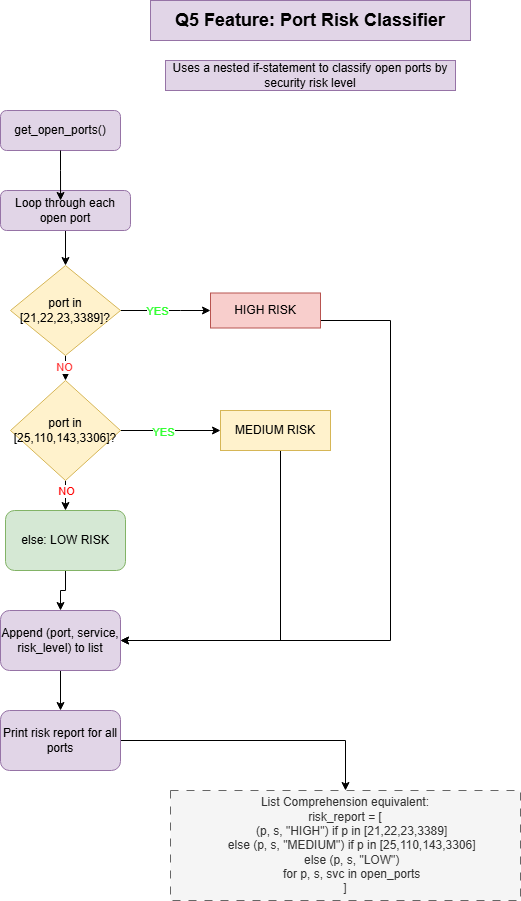

The diagram above was exported from draw.io. Its source (the exported page's mxGraphModel, read from the mxfile embedded in the PNG):
<mxGraphModel dx="946" dy="563" grid="1" gridSize="10" guides="1" tooltips="1" connect="1" arrows="1" fold="1" page="1" pageScale="1" pageWidth="850" pageHeight="1100" math="0" shadow="0">
  <root>
    <mxCell id="0" />
    <mxCell id="1" parent="0" />
    <mxCell id="iyqsFdlzgrXDpE0m4ULQ-1" parent="1" style="text;html=1;whiteSpace=wrap;strokeColor=#9673a6;fillColor=#e1d5e7;align=center;verticalAlign=middle;rounded=0;fontStyle=1" value="&lt;font style=&quot;font-size: 18px;&quot;&gt;Q5 Feature: Port Risk Classifier&lt;/font&gt;" vertex="1">
      <mxGeometry height="40" width="320" x="240" y="30" as="geometry" />
    </mxCell>
    <mxCell id="iyqsFdlzgrXDpE0m4ULQ-2" parent="1" style="text;html=1;whiteSpace=wrap;strokeColor=#9673a6;fillColor=#e1d5e7;align=center;verticalAlign=middle;rounded=0;" value="Uses a nested if-statement to classify open ports by security risk level" vertex="1">
      <mxGeometry height="30" width="290" x="255" y="90" as="geometry" />
    </mxCell>
    <mxCell id="iyqsFdlzgrXDpE0m4ULQ-3" parent="1" style="rounded=1;whiteSpace=wrap;html=1;fillColor=#e1d5e7;strokeColor=#9673a6;" value="get_open_ports()" vertex="1">
      <mxGeometry height="40" width="120" x="90" y="140" as="geometry" />
    </mxCell>
    <mxCell id="iyqsFdlzgrXDpE0m4ULQ-24" edge="1" parent="1" source="iyqsFdlzgrXDpE0m4ULQ-4" style="edgeStyle=orthogonalEdgeStyle;rounded=0;orthogonalLoop=1;jettySize=auto;html=1;entryX=0.5;entryY=0;entryDx=0;entryDy=0;" target="iyqsFdlzgrXDpE0m4ULQ-5">
      <mxGeometry relative="1" as="geometry" />
    </mxCell>
    <mxCell id="iyqsFdlzgrXDpE0m4ULQ-4" parent="1" style="rounded=1;whiteSpace=wrap;html=1;fillColor=#e1d5e7;strokeColor=#9673a6;" value="Loop through each open port" vertex="1">
      <mxGeometry height="40" width="130" x="90" y="220" as="geometry" />
    </mxCell>
    <mxCell id="iyqsFdlzgrXDpE0m4ULQ-15" edge="1" parent="1" source="iyqsFdlzgrXDpE0m4ULQ-5" style="edgeStyle=orthogonalEdgeStyle;rounded=0;orthogonalLoop=1;jettySize=auto;html=1;entryX=0;entryY=0.5;entryDx=0;entryDy=0;strokeColor=#000000;" target="iyqsFdlzgrXDpE0m4ULQ-9">
      <mxGeometry relative="1" as="geometry">
        <Array as="points">
          <mxPoint x="270" y="340" />
          <mxPoint x="270" y="340" />
        </Array>
      </mxGeometry>
    </mxCell>
    <mxCell id="iyqsFdlzgrXDpE0m4ULQ-39" connectable="0" parent="iyqsFdlzgrXDpE0m4ULQ-15" style="edgeLabel;html=1;align=center;verticalAlign=middle;resizable=0;points=[];fontColor=#33FF33;" value="YES" vertex="1">
      <mxGeometry relative="1" x="-0.2" as="geometry">
        <mxPoint as="offset" />
      </mxGeometry>
    </mxCell>
    <mxCell id="iyqsFdlzgrXDpE0m4ULQ-40" edge="1" parent="1" source="iyqsFdlzgrXDpE0m4ULQ-5" style="edgeStyle=orthogonalEdgeStyle;rounded=0;orthogonalLoop=1;jettySize=auto;html=1;" target="iyqsFdlzgrXDpE0m4ULQ-10">
      <mxGeometry relative="1" as="geometry" />
    </mxCell>
    <mxCell id="iyqsFdlzgrXDpE0m4ULQ-41" connectable="0" parent="iyqsFdlzgrXDpE0m4ULQ-40" style="edgeLabel;html=1;align=center;verticalAlign=middle;resizable=0;points=[];fontColor=#FF3333;" value="NO" vertex="1">
      <mxGeometry relative="1" x="0.4909" y="-2" as="geometry">
        <mxPoint as="offset" />
      </mxGeometry>
    </mxCell>
    <mxCell id="iyqsFdlzgrXDpE0m4ULQ-5" parent="1" style="rhombus;whiteSpace=wrap;html=1;fillColor=#fff2cc;strokeColor=#d6b656;" value="port in [21,22,23,3389]?" vertex="1">
      <mxGeometry height="90" width="110" x="100" y="295" as="geometry" />
    </mxCell>
    <mxCell id="iyqsFdlzgrXDpE0m4ULQ-27" edge="1" parent="1" source="iyqsFdlzgrXDpE0m4ULQ-6" style="edgeStyle=orthogonalEdgeStyle;rounded=0;orthogonalLoop=1;jettySize=auto;html=1;" target="iyqsFdlzgrXDpE0m4ULQ-7">
      <mxGeometry relative="1" as="geometry" />
    </mxCell>
    <mxCell id="iyqsFdlzgrXDpE0m4ULQ-6" parent="1" style="rounded=1;whiteSpace=wrap;html=1;fillColor=#d5e8d4;strokeColor=#82b366;" value="else: LOW RISK" vertex="1">
      <mxGeometry height="60" width="120" x="95" y="540" as="geometry" />
    </mxCell>
    <mxCell id="iyqsFdlzgrXDpE0m4ULQ-28" edge="1" parent="1" source="iyqsFdlzgrXDpE0m4ULQ-7" style="edgeStyle=orthogonalEdgeStyle;rounded=0;orthogonalLoop=1;jettySize=auto;html=1;entryX=0.5;entryY=0;entryDx=0;entryDy=0;" target="iyqsFdlzgrXDpE0m4ULQ-8">
      <mxGeometry relative="1" as="geometry" />
    </mxCell>
    <mxCell id="iyqsFdlzgrXDpE0m4ULQ-7" parent="1" style="rounded=1;whiteSpace=wrap;html=1;fillColor=#e1d5e7;strokeColor=#9673a6;" value="Append (port, service, risk_level) to list" vertex="1">
      <mxGeometry height="60" width="120" x="90" y="640" as="geometry" />
    </mxCell>
    <mxCell id="iyqsFdlzgrXDpE0m4ULQ-44" edge="1" parent="1" source="iyqsFdlzgrXDpE0m4ULQ-8" style="edgeStyle=orthogonalEdgeStyle;rounded=0;orthogonalLoop=1;jettySize=auto;html=1;" target="iyqsFdlzgrXDpE0m4ULQ-23">
      <mxGeometry relative="1" as="geometry" />
    </mxCell>
    <mxCell id="iyqsFdlzgrXDpE0m4ULQ-8" parent="1" style="rounded=1;whiteSpace=wrap;html=1;fillColor=#e1d5e7;strokeColor=#9673a6;" value="Print risk report for all ports" vertex="1">
      <mxGeometry height="60" width="120" x="90" y="740" as="geometry" />
    </mxCell>
    <mxCell id="iyqsFdlzgrXDpE0m4ULQ-32" edge="1" parent="1" source="iyqsFdlzgrXDpE0m4ULQ-9" style="edgeStyle=orthogonalEdgeStyle;rounded=0;orthogonalLoop=1;jettySize=auto;html=1;" target="iyqsFdlzgrXDpE0m4ULQ-7">
      <mxGeometry relative="1" as="geometry">
        <Array as="points">
          <mxPoint x="480" y="350" />
          <mxPoint x="480" y="670" />
        </Array>
        <mxPoint x="255" y="350" as="sourcePoint" />
        <mxPoint x="210" y="682.5" as="targetPoint" />
      </mxGeometry>
    </mxCell>
    <mxCell id="iyqsFdlzgrXDpE0m4ULQ-18" edge="1" parent="1" source="iyqsFdlzgrXDpE0m4ULQ-10" style="edgeStyle=orthogonalEdgeStyle;rounded=0;orthogonalLoop=1;jettySize=auto;html=1;" target="iyqsFdlzgrXDpE0m4ULQ-11">
      <mxGeometry relative="1" as="geometry" />
    </mxCell>
    <mxCell id="iyqsFdlzgrXDpE0m4ULQ-38" connectable="0" parent="iyqsFdlzgrXDpE0m4ULQ-18" style="edgeLabel;html=1;align=center;verticalAlign=middle;resizable=0;points=[];fontColor=#33FF33;" value="YES" vertex="1">
      <mxGeometry relative="1" x="-0.16" y="-1" as="geometry">
        <mxPoint as="offset" />
      </mxGeometry>
    </mxCell>
    <mxCell id="iyqsFdlzgrXDpE0m4ULQ-26" edge="1" parent="1" source="iyqsFdlzgrXDpE0m4ULQ-10" style="edgeStyle=orthogonalEdgeStyle;rounded=0;orthogonalLoop=1;jettySize=auto;html=1;entryX=0.5;entryY=0;entryDx=0;entryDy=0;" target="iyqsFdlzgrXDpE0m4ULQ-6">
      <mxGeometry relative="1" as="geometry" />
    </mxCell>
    <mxCell id="iyqsFdlzgrXDpE0m4ULQ-31" connectable="0" parent="iyqsFdlzgrXDpE0m4ULQ-26" style="edgeLabel;html=1;align=center;verticalAlign=middle;resizable=0;points=[];fontColor=#FF0000;" value="NO" vertex="1">
      <mxGeometry relative="1" x="0.2" as="geometry">
        <mxPoint as="offset" />
      </mxGeometry>
    </mxCell>
    <mxCell id="iyqsFdlzgrXDpE0m4ULQ-10" parent="1" style="rhombus;whiteSpace=wrap;html=1;fillColor=#fff2cc;strokeColor=#d6b656;" value="port in [25,110,143,3306]?" vertex="1">
      <mxGeometry height="100" width="110" x="100" y="410" as="geometry" />
    </mxCell>
    <mxCell id="iyqsFdlzgrXDpE0m4ULQ-33" edge="1" parent="1" source="iyqsFdlzgrXDpE0m4ULQ-11" style="edgeStyle=orthogonalEdgeStyle;rounded=0;orthogonalLoop=1;jettySize=auto;html=1;entryX=1;entryY=0.5;entryDx=0;entryDy=0;" target="iyqsFdlzgrXDpE0m4ULQ-7">
      <mxGeometry relative="1" as="geometry">
        <Array as="points">
          <mxPoint x="370" y="670" />
        </Array>
      </mxGeometry>
    </mxCell>
    <mxCell id="iyqsFdlzgrXDpE0m4ULQ-11" parent="1" style="rounded=0;whiteSpace=wrap;html=1;fillColor=#fff2cc;strokeColor=#d6b656;" value="MEDIUM RISK" vertex="1">
      <mxGeometry height="40" width="110" x="310" y="440" as="geometry" />
    </mxCell>
    <mxCell id="iyqsFdlzgrXDpE0m4ULQ-13" edge="1" parent="1" source="iyqsFdlzgrXDpE0m4ULQ-3" style="edgeStyle=orthogonalEdgeStyle;rounded=0;orthogonalLoop=1;jettySize=auto;html=1;entryX=0.462;entryY=0.25;entryDx=0;entryDy=0;entryPerimeter=0;" target="iyqsFdlzgrXDpE0m4ULQ-4">
      <mxGeometry relative="1" as="geometry" />
    </mxCell>
    <mxCell id="iyqsFdlzgrXDpE0m4ULQ-23" parent="1" style="rounded=0;whiteSpace=wrap;html=1;fillColor=#f5f5f5;fontColor=#333333;strokeColor=#666666;dashed=1;dashPattern=8 8;" value="&lt;div&gt;List Comprehension equivalent:&lt;/div&gt;&lt;div&gt;risk_report = [&lt;/div&gt;&lt;div&gt;&amp;nbsp; &amp;nbsp; (p, s, &quot;HIGH&quot;) if p in [21,22,23,3389]&lt;/div&gt;&lt;div&gt;&amp;nbsp; &amp;nbsp; else (p, s, &quot;MEDIUM&quot;) if p in [25,110,143,3306]&lt;/div&gt;&lt;div&gt;&amp;nbsp; &amp;nbsp; else (p, s, &quot;LOW&quot;)&lt;/div&gt;&lt;div&gt;&amp;nbsp; &amp;nbsp; for p, s, svc in open_ports&lt;/div&gt;&lt;div&gt;]&lt;/div&gt;" vertex="1">
      <mxGeometry height="110" width="350" x="260" y="820" as="geometry" />
    </mxCell>
    <mxCell id="iyqsFdlzgrXDpE0m4ULQ-9" parent="1" style="rounded=0;whiteSpace=wrap;html=1;fillColor=#f8cecc;strokeColor=#b85450;" value="HIGH RISK" vertex="1">
      <mxGeometry height="35" width="110" x="300" y="322.5" as="geometry" />
    </mxCell>
  </root>
</mxGraphModel>